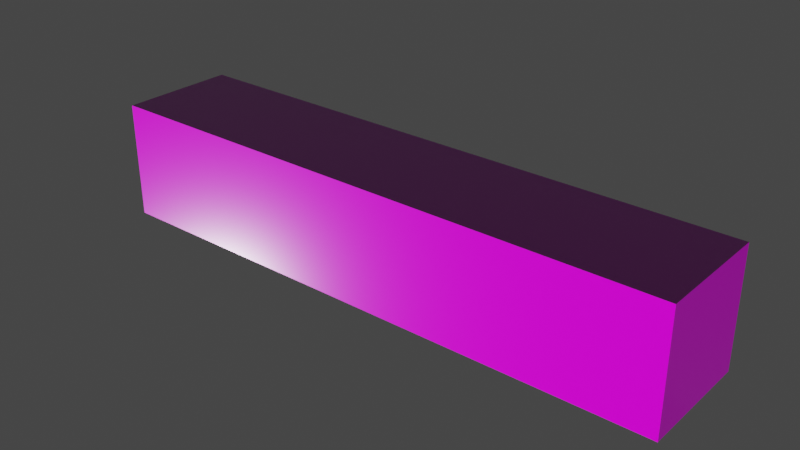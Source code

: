 # Source: Wall_past.blend  (saved by Blender 3.3.6; exported with 4.5.12 LTS)
import bpy
from mathutils import Matrix  # noqa: F401  (used for matrix-valued properties, if any)

bpy.ops.wm.read_factory_settings(use_empty=True)
scene = bpy.context.scene
scene.name = 'Scene'

# ---- collections
col_collection = bpy.data.collections.new('Collection'); scene.collection.children.link(col_collection)

# ---- images (referenced by path relative to the original .blend; pixels are not part of the script)
import os
ASSET_DIR = os.environ.get("B2B_ASSET_DIR", "")  # directory of the original .blend (textures are referenced by path, not embedded)
HERE = os.path.dirname(os.path.abspath(__file__))  # packed textures are extracted next to this script under _unpacked/

def load_image(name, relpath, width, height, colorspace="sRGB"):
    """Load a texture the original file referenced (path relative to the .blend, or extracted next to this script)."""
    p = next((c for c in (os.path.join(HERE, relpath), os.path.join(ASSET_DIR, relpath)) if relpath and os.path.exists(c)), "")
    if p:
        img = bpy.data.images.load(p, check_existing=True)
        img.name = name
    else:  # same state as the original file: an image datablock whose file is absent (Cycles renders it pink)
        img = bpy.data.images.new(name, width, height)
        img.source = "FILE"
        img.filepath = "//" + (relpath or name)
    img.colorspace_settings.name = colorspace
    return img
img_texture_pass_e_2_png = load_image('Texture_passée_2.png', 'Texture_passée_2.png', 1024, 1024, 'Non-Color')
img_texture_pass_e_2_2_png = load_image('Texture_passée_2-2.png', 'Texture_passée_2-2.png', 1024, 1024, 'sRGB')

# ---- materials (node trees are filled in below, after node groups)
mat_material_001 = bpy.data.materials.new('Material.001')

# ---- material node trees
mat_material_001.use_nodes = True; mat_material_001.node_tree.nodes.clear()
_N = mat_material_001.node_tree.nodes; _L = mat_material_001.node_tree.links
n0 = _N.new('ShaderNodeOutputMaterial'); n0.name = 'Material Output'; n0.location = (300, 300)
n1 = _N.new('ShaderNodeTexCoord'); n1.name = 'Texture Coordinate'; n1.location = (-1039, 86)
n2 = _N.new('ShaderNodeBsdfPrincipled'); n2.name = 'Principled BSDF'; n2.location = (10, 300)
n2.distribution = 'GGX'
n2.subsurface_method = 'RANDOM_WALK_SKIN'
n2.inputs[2].default_value = 0.1045
n2.inputs[3].default_value = 1.45
n2.inputs[27].default_value = (0.0, 0.0, 0.0, 1.0)
n2.inputs[28].default_value = 1.0
n3 = _N.new('ShaderNodeNormalMap'); n3.name = 'Normal Map'; n3.location = (-251, -207)
n4 = _N.new('ShaderNodeTexImage'); n4.name = 'Image Texture.001'; n4.location = (-626, -282)
n4.image = img_texture_pass_e_2_png
n5 = _N.new('ShaderNodeMapping'); n5.name = 'Mapping'; n5.location = (-859, 86)
n6 = _N.new('ShaderNodeTexImage'); n6.name = 'Image Texture'; n6.location = (-505, 177)
n6.image = img_texture_pass_e_2_2_png
_L.new(n6.outputs[0], n2.inputs[0])
_L.new(n5.outputs[0], n6.inputs[0])
_L.new(n1.outputs[2], n5.inputs[0])
_L.new(n2.outputs[0], n0.inputs[0])
_L.new(n3.outputs[0], n2.inputs[5])
_L.new(n4.outputs[0], n3.inputs[1])
_L.new(n5.outputs[0], n4.inputs[0])
n0.is_active_output = True

# ---- world
world_world = bpy.data.worlds.new('World'); scene.world = world_world
world_world.use_nodes = True; world_world.node_tree.nodes.clear()
_N = world_world.node_tree.nodes; _L = world_world.node_tree.links
n0 = _N.new('ShaderNodeOutputWorld'); n0.name = 'World Output'; n0.location = (300, 300)
n1 = _N.new('ShaderNodeBackground'); n1.name = 'Background'; n1.location = (10, 300)
n1.inputs[0].default_value = (0.05088, 0.05088, 0.05088, 1.0)
_L.new(n1.outputs[0], n0.inputs[0])
n0.is_active_output = True
world_world.color = (0.05088, 0.05088, 0.05088)
world_world.use_sun_shadow = False
world_world.sun_shadow_jitter_overblur = 0.0

# ---- meshes
me_cube_001 = bpy.data.meshes.new('Cube.001')
me_cube_001.from_pydata([(-2.5, -0.5, 0.0), (-2.5, -0.5, 1.0), (-2.5, 0.5, 0.0), (-2.5, 0.5, 1.0), (2.5, -0.5, 0.0), (2.5, -0.5, 1.0), (2.5, 0.5, 0.0), (2.5, 0.5, 1.0)], [], [(0, 1, 3, 2), (2, 3, 7, 6), (6, 7, 5, 4), (4, 5, 1, 0), (2, 6, 4, 0), (7, 3, 1, 5)])
_uv = me_cube_001.uv_layers.new(name='UVMap')
_uv.uv.foreach_set('vector', [0.572, 0.0001562, 0.572, 0.1429, 0.4293, 0.1429, 0.4293, 0.0001562, 0.0001562, 0.0001562, 0.1429, 0.0001562, 0.1429, 0.7138, 0.0001563, 0.7138, 0.572, 0.2859, 0.4293, 0.2859, 0.4293, 0.1432, 0.572, 0.1432, 0.2862, 0.0001562, 0.429, 0.0001562, 0.429, 0.7138, 0.2862, 0.7138, 0.2859, 0.0001562, 0.2859, 0.7138, 0.1432, 0.7138, 0.1432, 0.0001562, 0.2862, 0.7141, 0.9998, 0.7141, 0.9998, 0.8568, 0.2862, 0.8568])
me_cube_001.materials.append(mat_material_001)
me_cube_001.update()

# ---- objects
ob_cube = bpy.data.objects.new('Cube', me_cube_001)

# ---- transforms, parenting, visibility, modifiers, constraints
ob_cube.location = (0.0, 0.0, 0.0)

# ---- collection membership
col_collection.objects.link(ob_cube)

# ---- scene / render settings (as saved in the file)
scene.frame_start = 1; scene.frame_end = 250; scene.frame_set(1)
scene.render.engine = 'CYCLES'
scene.cycles.sampling_pattern = 'TABULATED_SOBOL'
scene.cycles.use_light_tree = False
scene.view_settings.view_transform = 'Filmic'
bpy.context.view_layer.update()

# ---- added for rendering (the .blend has no active camera and no usable light): camera, sun
cam_auto = bpy.data.cameras.new('AutoCamera')
cam_auto.lens = 50.0
cam_auto.sensor_width = 36.0
cam_auto.clip_end = 1000.0
ob_auto_camera = bpy.data.objects.new('AutoCamera', cam_auto)
scene.collection.objects.link(ob_auto_camera)
ob_auto_camera.location = (4.80761, -5.76913, 4.34609)
ob_auto_camera.rotation_euler = (1.09748, -7.21219e-08, 0.694738)
scene.camera = ob_auto_camera
light_auto_sun = bpy.data.lights.new('AutoSun', 'SUN')
light_auto_sun.energy = 3.0
light_auto_sun.angle = 0.0523599
ob_auto_sun = bpy.data.objects.new('AutoSun', light_auto_sun)
scene.collection.objects.link(ob_auto_sun)
ob_auto_sun.rotation_euler = (0.872665, 0.174533, 0.523599)
bpy.context.view_layer.update()
